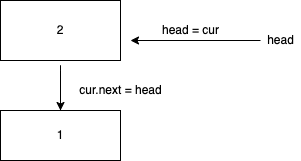

The diagram above was exported from draw.io. Its source (the exported page's mxGraphModel, read from the mxfile embedded in the PNG):
<mxGraphModel dx="758" dy="481" grid="1" gridSize="10" guides="1" tooltips="1" connect="1" arrows="1" fold="1" page="1" pageScale="1" pageWidth="827" pageHeight="1169" math="0" shadow="0">
  <root>
    <mxCell id="0" />
    <mxCell id="1" parent="0" />
    <mxCell id="6" style="edgeStyle=none;html=1;exitX=0.5;exitY=0;exitDx=0;exitDy=0;entryX=0.5;entryY=0;entryDx=0;entryDy=0;" edge="1" parent="1" source="2" target="2">
      <mxGeometry relative="1" as="geometry">
        <Array as="points">
          <mxPoint x="270" y="290" />
        </Array>
      </mxGeometry>
    </mxCell>
    <mxCell id="2" value="1" style="rounded=0;whiteSpace=wrap;html=1;" vertex="1" parent="1">
      <mxGeometry x="210" y="340" width="120" height="50" as="geometry" />
    </mxCell>
    <mxCell id="5" value="2" style="rounded=0;whiteSpace=wrap;html=1;" vertex="1" parent="1">
      <mxGeometry x="210" y="230" width="120" height="60" as="geometry" />
    </mxCell>
    <mxCell id="8" value="cur.next = head" style="text;html=1;align=center;verticalAlign=middle;resizable=0;points=[];autosize=1;strokeColor=none;fillColor=none;" vertex="1" parent="1">
      <mxGeometry x="280" y="310" width="100" height="20" as="geometry" />
    </mxCell>
    <mxCell id="10" style="edgeStyle=none;html=1;" edge="1" parent="1" source="9">
      <mxGeometry relative="1" as="geometry">
        <mxPoint x="340" y="270" as="targetPoint" />
      </mxGeometry>
    </mxCell>
    <mxCell id="9" value="head" style="text;html=1;align=center;verticalAlign=middle;resizable=0;points=[];autosize=1;strokeColor=none;fillColor=none;" vertex="1" parent="1">
      <mxGeometry x="470" y="260" width="40" height="20" as="geometry" />
    </mxCell>
    <mxCell id="14" value="head = cur" style="text;html=1;align=center;verticalAlign=middle;resizable=0;points=[];autosize=1;strokeColor=none;fillColor=none;" vertex="1" parent="1">
      <mxGeometry x="365" y="250" width="70" height="20" as="geometry" />
    </mxCell>
  </root>
</mxGraphModel>